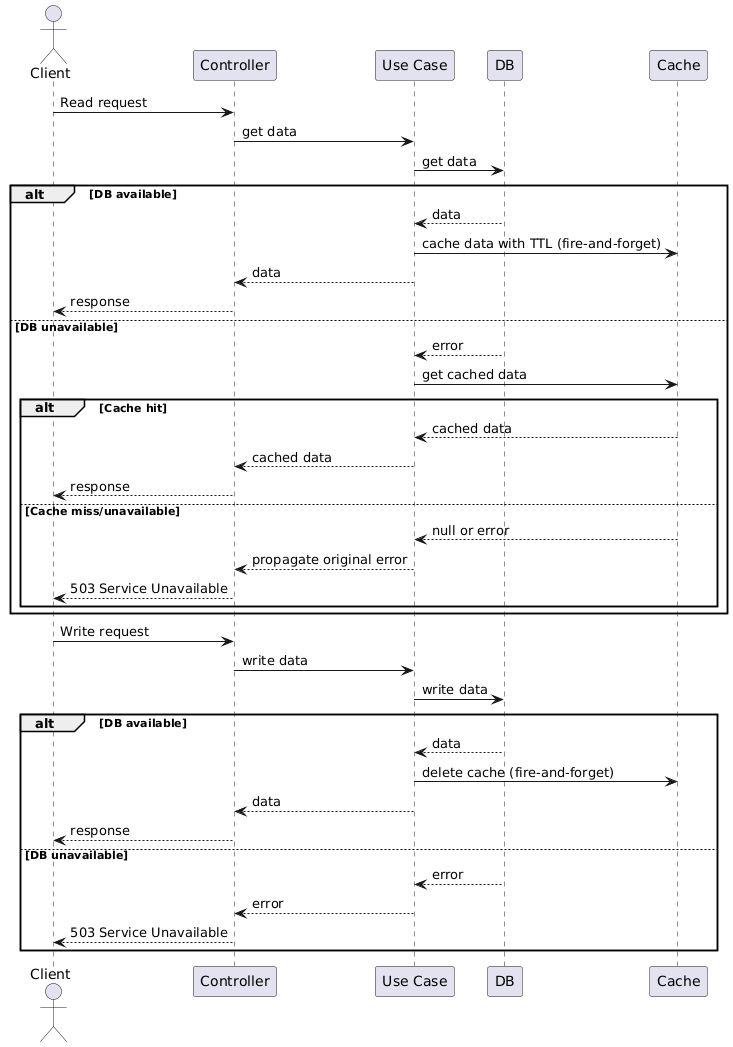

The diagram above was rendered by PlantUML. Its source (embedded in the PNG):
@startuml
actor Client
participant Controller
participant "Use Case" as Service
participant DB
participant Cache

Client -> Controller: Read request
Controller -> Service: get data
Service -> DB: get data

alt DB available
  DB --> Service: data
  Service -> Cache: cache data with TTL (fire-and-forget)
  Service --> Controller: data
  Controller --> Client: response
else DB unavailable
	DB --> Service: error
  Service -> Cache: get cached data
  alt Cache hit
    Cache --> Service: cached data
    Service --> Controller: cached data
    Controller --> Client: response
  else Cache miss/unavailable
    Cache --> Service: null or error
    Service --> Controller: propagate original error
    Controller --> Client: 503 Service Unavailable
  end
end

Client -> Controller: Write request
Controller -> Service: write data
Service -> DB: write data

alt DB available
  DB --> Service: data
  Service -> Cache: delete cache (fire-and-forget)
  Service --> Controller: data
  Controller --> Client: response
else DB unavailable
	DB --> Service: error
  Service --> Controller: error
  Controller --> Client: 503 Service Unavailable
end
@enduml